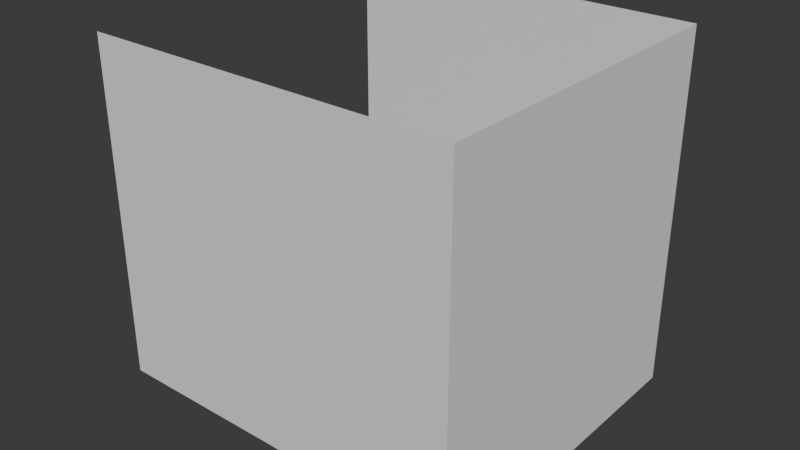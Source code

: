 # Source: kitchenCabinet.blend  (saved by Blender 4.1.24; exported with 4.5.12 LTS)
import bpy
from mathutils import Matrix  # noqa: F401  (used for matrix-valued properties, if any)

bpy.ops.wm.read_factory_settings(use_empty=True)
scene = bpy.context.scene
scene.name = 'Scene'

# ---- collections
col_collection = bpy.data.collections.new('Collection'); scene.collection.children.link(col_collection)

# ---- world
world_world = bpy.data.worlds.new('World'); scene.world = world_world
world_world.use_nodes = True; world_world.node_tree.nodes.clear()
_N = world_world.node_tree.nodes; _L = world_world.node_tree.links
n0 = _N.new('ShaderNodeOutputWorld'); n0.name = 'World Output'; n0.location = (300, 300)
n1 = _N.new('ShaderNodeBackground'); n1.name = 'Background'; n1.location = (10, 300)
n1.inputs[0].default_value = (0.05088, 0.05088, 0.05088, 1.0)
_L.new(n1.outputs[0], n0.inputs[0])
n0.is_active_output = True
world_world.color = (0.05088, 0.05088, 0.05088)
world_world.use_sun_shadow = False
world_world.sun_shadow_jitter_overblur = 0.0

# ---- meshes
me_cube_003 = bpy.data.meshes.new('Cube.003')
me_cube_003.from_pydata([(-5.0, -5.0, -5.0), (-5.0, -5.0, 5.0), (-5.0, 5.0, -5.0), (-5.0, 5.0, 5.0), (5.0, -5.0, -5.0), (5.0, -5.0, 5.0), (5.0, 5.0, -5.0), (5.0, 5.0, 5.0), (-5.0, -5.0, 6.0), (-5.0, 5.0, 6.0), (5.0, 5.0, 6.0), (5.0, -5.0, 6.0), (5.7, 5.0, 5.0), (5.7, -5.0, 5.0), (5.7, 5.0, 6.0), (5.7, -5.0, 6.0), (6.0, -5.0, 5.5), (6.0, 5.0, 5.5), (5.225, 4.5, 4.5), (5.225, 4.5, -4.5), (5.225, -4.5, 4.5), (5.225, -4.5, -4.5), (4.775, 4.5, 4.5), (4.775, 4.5, -4.5), (4.775, -4.5, 4.5), (4.775, -4.5, -4.5)], [], [(2, 3, 7, 6), (6, 7, 5, 4), (4, 5, 1, 0), (10, 9, 8, 11), (1, 5, 11, 8), (7, 3, 9, 10), (11, 5, 13, 16, 15), (16, 17, 14, 15), (10, 11, 15, 14), (5, 7, 12, 13), (7, 10, 14, 17, 12), (13, 12, 17, 16), (18, 20, 21, 19), (20, 24, 25, 21), (22, 18, 19, 23), (20, 18, 22, 24), (25, 23, 19, 21)])
_uv = me_cube_003.uv_layers.new(name='UVMap')
_uv.uv.foreach_set('vector', [0.4175, 0.8951, 0.5661, 0.8962, 0.4824, 0.8124, 0.5463, 0.8093, 0.5463, 0.8093, 0.4824, 0.8124, 0.4765, 0.9237, 0.5296, 0.928, 0.5296, 0.928, 0.4765, 0.9237, 0.5755, 0.7512, 0.4175, 0.7414, 0.7807, 0.8097, 0.8488, 0.8729, 0.8713, 0.7674, 0.7759, 0.9313, 0.888, 0.7512, 0.789, 0.9237, 0.7759, 0.9313, 0.8713, 0.7674, 0.7949, 0.8124, 0.8786, 0.8962, 0.8488, 0.8729, 0.7807, 0.8097, 0.7759, 0.9313, 0.789, 0.9237, 0.7865, 0.934, 0.7836, 0.9362, 0.7804, 0.935, 0.7836, 0.9362, 0.7866, 0.8027, 0.7838, 0.8041, 0.7804, 0.935, 0.7807, 0.8097, 0.7759, 0.9313, 0.7804, 0.935, 0.7838, 0.8041, 0.789, 0.9237, 0.7949, 0.8124, 0.7898, 0.8046, 0.7865, 0.934, 0.7949, 0.8124, 0.7807, 0.8097, 0.7838, 0.8041, 0.7866, 0.8027, 0.7898, 0.8046, 0.7865, 0.934, 0.7898, 0.8046, 0.7866, 0.8027, 0.7836, 0.9362, 0.9265, 0.7519, 0.743, 0.7702, 0.7398, 0.9545, 0.9232, 0.9362, 0.743, 0.7702, 0.7301, 0.7583, 0.7301, 0.965, 0.7398, 0.9545, 0.9362, 0.7414, 0.9265, 0.7519, 0.9232, 0.9362, 0.9362, 0.9481, 0.743, 0.7702, 0.9265, 0.7519, 0.9362, 0.7414, 0.7301, 0.7583, 0.7301, 0.965, 0.9362, 0.9481, 0.9232, 0.9362, 0.7398, 0.9545])
me_cube_003.update()

# ---- objects
ob_cube_001 = bpy.data.objects.new('Cube.001', me_cube_003)

# ---- transforms, parenting, visibility, modifiers, constraints
ob_cube_001.location = (5.0, 0.0, 0.0)
ob_cube_001.rotation_euler = (-0.0, 1.571, 0.0)

# ---- collection membership
col_collection.objects.link(ob_cube_001)

# ---- scene / render settings (as saved in the file)
scene.frame_start = 1; scene.frame_end = 250; scene.frame_set(1)
scene.render.engine = 'BLENDER_EEVEE_NEXT'
scene.cycles.sampling_pattern = 'TABULATED_SOBOL'
scene.eevee.ray_tracing_options.trace_max_roughness = 0.0
bpy.context.view_layer.update()

# ---- added for rendering (the .blend has no active camera and no usable light): camera, sun
cam_auto = bpy.data.cameras.new('AutoCamera')
cam_auto.lens = 50.0
cam_auto.sensor_width = 36.0
cam_auto.clip_end = 1000.0
ob_auto_camera = bpy.data.objects.new('AutoCamera', cam_auto)
scene.collection.objects.link(ob_auto_camera)
ob_auto_camera.location = (22.6104, -20.5325, 13.1883)
ob_auto_camera.rotation_euler = (1.09748, -7.21219e-08, 0.694738)
scene.camera = ob_auto_camera
light_auto_sun = bpy.data.lights.new('AutoSun', 'SUN')
light_auto_sun.energy = 3.0
light_auto_sun.angle = 0.0523599
ob_auto_sun = bpy.data.objects.new('AutoSun', light_auto_sun)
scene.collection.objects.link(ob_auto_sun)
ob_auto_sun.rotation_euler = (0.872665, 0.174533, 0.523599)
bpy.context.view_layer.update()
